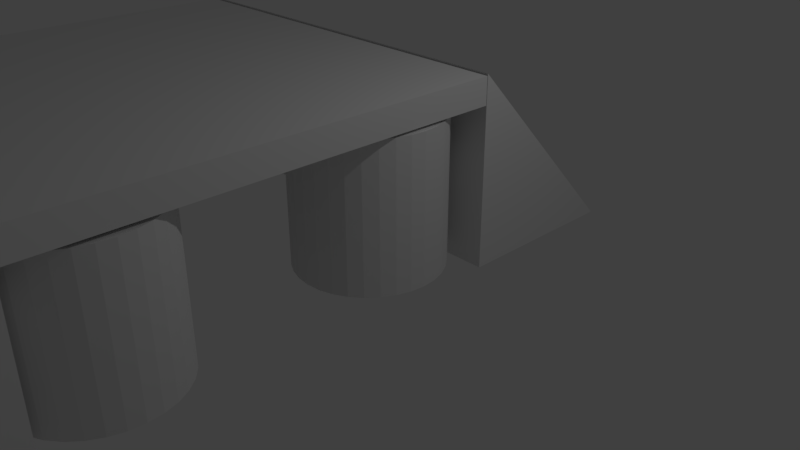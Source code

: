 # Source: temp_b_ridge.blend  (saved by Blender 2.78.0; exported with 4.5.12 LTS)
import bpy
from mathutils import Matrix  # noqa: F401  (used for matrix-valued properties, if any)

bpy.ops.wm.read_factory_settings(use_empty=True)
scene = bpy.context.scene
scene.name = 'Scene'

# ---- collections
col_collection_1 = bpy.data.collections.new('Collection 1'); scene.collection.children.link(col_collection_1)

# ---- world
world_world = bpy.data.worlds.new('World'); scene.world = world_world
world_world.color = (0.05088, 0.05088, 0.05088)
world_world.use_sun_shadow = False
world_world.sun_shadow_jitter_overblur = 0.0
world_world.cycles.sampling_method = 'MANUAL'

# ---- cameras
cam_camera = bpy.data.cameras.new('Camera')
cam_camera.clip_end = 100.0
cam_camera.lens = 35.0
cam_camera.sensor_width = 32.0
cam_camera.sensor_height = 18.0
cam_camera.ortho_scale = 7.314
cam_camera.dof.focus_distance = 0.0
cam_camera.dof.aperture_fstop = 128.0

# ---- lights
light_lamp = bpy.data.lights.new('Lamp', 'POINT')
light_lamp.transmission_factor = 0.0
light_lamp.cutoff_distance = 30.0
light_lamp.energy = 100.0
light_lamp.shadow_buffer_clip_start = 1.001
light_lamp.shadow_soft_size = 0.1
light_lamp.shadow_maximum_resolution = 0.006
light_lamp.use_absolute_resolution = True

# ---- meshes
me_cylinder = bpy.data.meshes.new('Cylinder')
me_cylinder.from_pydata([(-4.765, 1.081, -1.177), (-4.765, 1.081, 1.422), (-4.765, 3.52, -1.177), (-4.765, 3.52, -1.159), (0.9349, 1.081, -1.177), (0.9349, 1.081, 1.422), (0.9349, 3.52, -1.177), (0.9349, 3.52, -1.159), (-4.789, -7.153, -1.024), (-4.789, -7.153, -0.9834), (-4.789, -4.714, -1.024), (-4.789, -4.714, 1.435), (0.9114, -7.153, -1.024), (0.9114, -7.153, -0.9834), (0.9114, -4.714, -1.024), (0.9114, -4.714, 1.435), (-4.842, -4.745, 1.04), (-4.842, -4.745, 1.403), (-4.842, 1.051, 1.04), (-4.842, 1.051, 1.403), (0.9544, -4.745, 1.04), (0.9544, -4.745, 1.403), (0.9544, 1.051, 1.04), (0.9544, 1.051, 1.403), (-3.909, -2.679, -0.9604), (-3.909, -2.679, 1.04), (-3.714, -2.699, -0.9604), (-3.714, -2.699, 1.04), (-3.526, -2.756, -0.9604), (-3.526, -2.756, 1.04), (-3.353, -2.848, -0.9604), (-3.353, -2.848, 1.04), (-3.202, -2.972, -0.9604), (-3.202, -2.972, 1.04), (-3.077, -3.124, -0.9604), (-3.077, -3.124, 1.04), (-2.985, -3.297, -0.9604), (-2.985, -3.297, 1.04), (-2.928, -3.484, -0.9604), (-2.928, -3.484, 1.04), (-2.909, -3.679, -0.9604), (-2.909, -3.679, 1.04), (-2.928, -3.875, -0.9604), (-2.928, -3.875, 1.04), (-2.985, -4.062, -0.9604), (-2.985, -4.062, 1.04), (-3.077, -4.235, -0.9604), (-3.077, -4.235, 1.04), (-3.202, -4.387, -0.9604), (-3.202, -4.387, 1.04), (-3.353, -4.511, -0.9604), (-3.353, -4.511, 1.04), (-3.526, -4.603, -0.9604), (-3.526, -4.603, 1.04), (-3.714, -4.66, -0.9604), (-3.714, -4.66, 1.04), (-3.909, -4.679, -0.9604), (-3.909, -4.679, 1.04), (-4.104, -4.66, -0.9604), (-4.104, -4.66, 1.04), (-4.292, -4.603, -0.9604), (-4.292, -4.603, 1.04), (-4.465, -4.511, -0.9604), (-4.465, -4.511, 1.04), (-4.616, -4.387, -0.9604), (-4.616, -4.387, 1.04), (-4.74, -4.235, -0.9604), (-4.74, -4.235, 1.04), (-4.833, -4.062, -0.9604), (-4.833, -4.062, 1.04), (-4.89, -3.875, -0.9604), (-4.89, -3.875, 1.04), (-4.909, -3.679, -0.9604), (-4.909, -3.679, 1.04), (-4.89, -3.484, -0.9604), (-4.89, -3.484, 1.04), (-4.833, -3.297, -0.9604), (-4.833, -3.297, 1.04), (-4.74, -3.124, -0.9604), (-4.74, -3.124, 1.04), (-4.616, -2.972, -0.9604), (-4.616, -2.972, 1.04), (-4.465, -2.848, -0.9604), (-4.465, -2.848, 1.04), (-4.292, -2.756, -0.9604), (-4.292, -2.756, 1.04), (-4.104, -2.699, -0.9604), (-4.104, -2.699, 1.04), (-3.899, 1.0, -0.8521), (-3.899, 1.0, 1.148), (-3.704, 0.9808, -0.8521), (-3.704, 0.9808, 1.148), (-3.516, 0.9239, -0.8521), (-3.516, 0.9239, 1.148), (-3.343, 0.8315, -0.8521), (-3.343, 0.8315, 1.148), (-3.192, 0.7071, -0.8521), (-3.192, 0.7071, 1.148), (-3.067, 0.5556, -0.8521), (-3.067, 0.5556, 1.148), (-2.975, 0.3827, -0.8521), (-2.975, 0.3827, 1.148), (-2.918, 0.1951, -0.8521), (-2.918, 0.1951, 1.148), (-2.899, 7.55e-08, -0.8521), (-2.899, 7.55e-08, 1.148), (-2.918, -0.1951, -0.8521), (-2.918, -0.1951, 1.148), (-2.975, -0.3827, -0.8521), (-2.975, -0.3827, 1.148), (-3.067, -0.5556, -0.8521), (-3.067, -0.5556, 1.148), (-3.192, -0.7071, -0.8521), (-3.192, -0.7071, 1.148), (-3.343, -0.8315, -0.8521), (-3.343, -0.8315, 1.148), (-3.516, -0.9239, -0.8521), (-3.516, -0.9239, 1.148), (-3.704, -0.9808, -0.8521), (-3.704, -0.9808, 1.148), (-3.899, -1.0, -0.8521), (-3.899, -1.0, 1.148), (-4.094, -0.9808, -0.8521), (-4.094, -0.9808, 1.148), (-4.282, -0.9239, -0.8521), (-4.282, -0.9239, 1.148), (-4.454, -0.8315, -0.8521), (-4.454, -0.8315, 1.148), (-4.606, -0.7071, -0.8521), (-4.606, -0.7071, 1.148), (-4.73, -0.5556, -0.8521), (-4.73, -0.5556, 1.148), (-4.823, -0.3827, -0.8521), (-4.823, -0.3827, 1.148), (-4.88, -0.1951, -0.8521), (-4.88, -0.1951, 1.148), (-4.899, 9.656e-07, -0.8521), (-4.899, 9.656e-07, 1.148), (-4.88, 0.1951, -0.8521), (-4.88, 0.1951, 1.148), (-4.823, 0.3827, -0.8521), (-4.823, 0.3827, 1.148), (-4.73, 0.5556, -0.8521), (-4.73, 0.5556, 1.148), (-4.606, 0.7071, -0.8521), (-4.606, 0.7071, 1.148), (-4.454, 0.8315, -0.8521), (-4.454, 0.8315, 1.148), (-4.282, 0.9239, -0.8521), (-4.282, 0.9239, 1.148), (-4.094, 0.9808, -0.8521), (-4.094, 0.9808, 1.148), (0.0, 1.0, -1.0), (0.0, 1.0, 1.0), (0.1951, 0.9808, -1.0), (0.1951, 0.9808, 1.0), (0.3827, 0.9239, -1.0), (0.3827, 0.9239, 1.0), (0.5556, 0.8315, -1.0), (0.5556, 0.8315, 1.0), (0.7071, 0.7071, -1.0), (0.7071, 0.7071, 1.0), (0.8315, 0.5556, -1.0), (0.8315, 0.5556, 1.0), (0.9239, 0.3827, -1.0), (0.9239, 0.3827, 1.0), (0.9808, 0.1951, -1.0), (0.9808, 0.1951, 1.0), (1.0, 7.55e-08, -1.0), (1.0, 7.55e-08, 1.0), (0.9808, -0.1951, -1.0), (0.9808, -0.1951, 1.0), (0.9239, -0.3827, -1.0), (0.9239, -0.3827, 1.0), (0.8315, -0.5556, -1.0), (0.8315, -0.5556, 1.0), (0.7071, -0.7071, -1.0), (0.7071, -0.7071, 1.0), (0.5556, -0.8315, -1.0), (0.5556, -0.8315, 1.0), (0.3827, -0.9239, -1.0), (0.3827, -0.9239, 1.0), (0.1951, -0.9808, -1.0), (0.1951, -0.9808, 1.0), (-3.258e-07, -1.0, -1.0), (-3.258e-07, -1.0, 1.0), (-0.1951, -0.9808, -1.0), (-0.1951, -0.9808, 1.0), (-0.3827, -0.9239, -1.0), (-0.3827, -0.9239, 1.0), (-0.5556, -0.8315, -1.0), (-0.5556, -0.8315, 1.0), (-0.7071, -0.7071, -1.0), (-0.7071, -0.7071, 1.0), (-0.8315, -0.5556, -1.0), (-0.8315, -0.5556, 1.0), (-0.9239, -0.3827, -1.0), (-0.9239, -0.3827, 1.0), (-0.9808, -0.1951, -1.0), (-0.9808, -0.1951, 1.0), (-1.0, 9.656e-07, -1.0), (-1.0, 9.656e-07, 1.0), (-0.9808, 0.1951, -1.0), (-0.9808, 0.1951, 1.0), (-0.9239, 0.3827, -1.0), (-0.9239, 0.3827, 1.0), (-0.8315, 0.5556, -1.0), (-0.8315, 0.5556, 1.0), (-0.7071, 0.7071, -1.0), (-0.7071, 0.7071, 1.0), (-0.5556, 0.8315, -1.0), (-0.5556, 0.8315, 1.0), (-0.3827, 0.9239, -1.0), (-0.3827, 0.9239, 1.0), (-0.1951, 0.9808, -1.0), (-0.1951, 0.9808, 1.0), (0.0, -2.709, -1.012), (0.0, -2.709, 0.9877), (0.1951, -2.728, -1.012), (0.1951, -2.728, 0.9877), (0.3827, -2.785, -1.012), (0.3827, -2.785, 0.9877), (0.5556, -2.877, -1.012), (0.5556, -2.877, 0.9877), (0.7071, -3.002, -1.012), (0.7071, -3.002, 0.9877), (0.8315, -3.153, -1.012), (0.8315, -3.153, 0.9877), (0.9239, -3.326, -1.012), (0.9239, -3.326, 0.9877), (0.9808, -3.514, -1.012), (0.9808, -3.514, 0.9877), (1.0, -3.709, -1.012), (1.0, -3.709, 0.9877), (0.9808, -3.904, -1.012), (0.9808, -3.904, 0.9877), (0.9239, -4.091, -1.012), (0.9239, -4.091, 0.9877), (0.8315, -4.264, -1.012), (0.8315, -4.264, 0.9877), (0.7071, -4.416, -1.012), (0.7071, -4.416, 0.9877), (0.5556, -4.54, -1.012), (0.5556, -4.54, 0.9877), (0.3827, -4.633, -1.012), (0.3827, -4.633, 0.9877), (0.1951, -4.689, -1.012), (0.1951, -4.689, 0.9877), (-3.258e-07, -4.709, -1.012), (-3.258e-07, -4.709, 0.9877), (-0.1951, -4.689, -1.012), (-0.1951, -4.689, 0.9877), (-0.3827, -4.633, -1.012), (-0.3827, -4.633, 0.9877), (-0.5556, -4.54, -1.012), (-0.5556, -4.54, 0.9877), (-0.7071, -4.416, -1.012), (-0.7071, -4.416, 0.9877), (-0.8315, -4.264, -1.012), (-0.8315, -4.264, 0.9877), (-0.9239, -4.091, -1.012), (-0.9239, -4.091, 0.9877), (-0.9808, -3.904, -1.012), (-0.9808, -3.904, 0.9877), (-1.0, -3.709, -1.012), (-1.0, -3.709, 0.9877), (-0.9808, -3.514, -1.012), (-0.9808, -3.514, 0.9877), (-0.9239, -3.326, -1.012), (-0.9239, -3.326, 0.9877), (-0.8315, -3.153, -1.012), (-0.8315, -3.153, 0.9877), (-0.7071, -3.002, -1.012), (-0.7071, -3.002, 0.9877), (-0.5556, -2.877, -1.012), (-0.5556, -2.877, 0.9877), (-0.3827, -2.785, -1.012), (-0.3827, -2.785, 0.9877), (-0.1951, -2.728, -1.012), (-0.1951, -2.728, 0.9877)], [], [(0, 1, 3, 2), (2, 3, 7, 6), (6, 7, 5, 4), (4, 5, 1, 0), (2, 6, 4, 0), (7, 3, 1, 5), (8, 9, 11, 10), (10, 11, 15, 14), (14, 15, 13, 12), (12, 13, 9, 8), (10, 14, 12, 8), (15, 11, 9, 13), (16, 17, 19, 18), (18, 19, 23, 22), (22, 23, 21, 20), (20, 21, 17, 16), (18, 22, 20, 16), (23, 19, 17, 21), (24, 25, 27, 26), (26, 27, 29, 28), (28, 29, 31, 30), (30, 31, 33, 32), (32, 33, 35, 34), (34, 35, 37, 36), (36, 37, 39, 38), (38, 39, 41, 40), (40, 41, 43, 42), (42, 43, 45, 44), (44, 45, 47, 46), (46, 47, 49, 48), (48, 49, 51, 50), (50, 51, 53, 52), (52, 53, 55, 54), (54, 55, 57, 56), (56, 57, 59, 58), (58, 59, 61, 60), (60, 61, 63, 62), (62, 63, 65, 64), (64, 65, 67, 66), (66, 67, 69, 68), (68, 69, 71, 70), (70, 71, 73, 72), (72, 73, 75, 74), (74, 75, 77, 76), (76, 77, 79, 78), (78, 79, 81, 80), (80, 81, 83, 82), (82, 83, 85, 84), (27, 25, 87, 85, 83, 81, 79, 77, 75, 73, 71, 69, 67, 65, 63, 61, 59, 57, 55, 53, 51, 49, 47, 45, 43, 41, 39, 37, 35, 33, 31, 29), (84, 85, 87, 86), (86, 87, 25, 24), (24, 26, 28, 30, 32, 34, 36, 38, 40, 42, 44, 46, 48, 50, 52, 54, 56, 58, 60, 62, 64, 66, 68, 70, 72, 74, 76, 78, 80, 82, 84, 86), (88, 89, 91, 90), (90, 91, 93, 92), (92, 93, 95, 94), (94, 95, 97, 96), (96, 97, 99, 98), (98, 99, 101, 100), (100, 101, 103, 102), (102, 103, 105, 104), (104, 105, 107, 106), (106, 107, 109, 108), (108, 109, 111, 110), (110, 111, 113, 112), (112, 113, 115, 114), (114, 115, 117, 116), (116, 117, 119, 118), (118, 119, 121, 120), (120, 121, 123, 122), (122, 123, 125, 124), (124, 125, 127, 126), (126, 127, 129, 128), (128, 129, 131, 130), (130, 131, 133, 132), (132, 133, 135, 134), (134, 135, 137, 136), (136, 137, 139, 138), (138, 139, 141, 140), (140, 141, 143, 142), (142, 143, 145, 144), (144, 145, 147, 146), (146, 147, 149, 148), (91, 89, 151, 149, 147, 145, 143, 141, 139, 137, 135, 133, 131, 129, 127, 125, 123, 121, 119, 117, 115, 113, 111, 109, 107, 105, 103, 101, 99, 97, 95, 93), (148, 149, 151, 150), (150, 151, 89, 88), (88, 90, 92, 94, 96, 98, 100, 102, 104, 106, 108, 110, 112, 114, 116, 118, 120, 122, 124, 126, 128, 130, 132, 134, 136, 138, 140, 142, 144, 146, 148, 150), (152, 153, 155, 154), (154, 155, 157, 156), (156, 157, 159, 158), (158, 159, 161, 160), (160, 161, 163, 162), (162, 163, 165, 164), (164, 165, 167, 166), (166, 167, 169, 168), (168, 169, 171, 170), (170, 171, 173, 172), (172, 173, 175, 174), (174, 175, 177, 176), (176, 177, 179, 178), (178, 179, 181, 180), (180, 181, 183, 182), (182, 183, 185, 184), (184, 185, 187, 186), (186, 187, 189, 188), (188, 189, 191, 190), (190, 191, 193, 192), (192, 193, 195, 194), (194, 195, 197, 196), (196, 197, 199, 198), (198, 199, 201, 200), (200, 201, 203, 202), (202, 203, 205, 204), (204, 205, 207, 206), (206, 207, 209, 208), (208, 209, 211, 210), (210, 211, 213, 212), (155, 153, 215, 213, 211, 209, 207, 205, 203, 201, 199, 197, 195, 193, 191, 189, 187, 185, 183, 181, 179, 177, 175, 173, 171, 169, 167, 165, 163, 161, 159, 157), (212, 213, 215, 214), (214, 215, 153, 152), (152, 154, 156, 158, 160, 162, 164, 166, 168, 170, 172, 174, 176, 178, 180, 182, 184, 186, 188, 190, 192, 194, 196, 198, 200, 202, 204, 206, 208, 210, 212, 214), (216, 217, 219, 218), (218, 219, 221, 220), (220, 221, 223, 222), (222, 223, 225, 224), (224, 225, 227, 226), (226, 227, 229, 228), (228, 229, 231, 230), (230, 231, 233, 232), (232, 233, 235, 234), (234, 235, 237, 236), (236, 237, 239, 238), (238, 239, 241, 240), (240, 241, 243, 242), (242, 243, 245, 244), (244, 245, 247, 246), (246, 247, 249, 248), (248, 249, 251, 250), (250, 251, 253, 252), (252, 253, 255, 254), (254, 255, 257, 256), (256, 257, 259, 258), (258, 259, 261, 260), (260, 261, 263, 262), (262, 263, 265, 264), (264, 265, 267, 266), (266, 267, 269, 268), (268, 269, 271, 270), (270, 271, 273, 272), (272, 273, 275, 274), (274, 275, 277, 276), (219, 217, 279, 277, 275, 273, 271, 269, 267, 265, 263, 261, 259, 257, 255, 253, 251, 249, 247, 245, 243, 241, 239, 237, 235, 233, 231, 229, 227, 225, 223, 221), (276, 277, 279, 278), (278, 279, 217, 216), (216, 218, 220, 222, 224, 226, 228, 230, 232, 234, 236, 238, 240, 242, 244, 246, 248, 250, 252, 254, 256, 258, 260, 262, 264, 266, 268, 270, 272, 274, 276, 278)])
me_cylinder.use_remesh_preserve_volume = False
me_cylinder.use_remesh_preserve_attributes = False
me_cylinder.use_mirror_vertex_groups = False
me_cylinder.update()

# ---- objects
ob_cylinder_001 = bpy.data.objects.new('Cylinder.001', me_cylinder)
ob_lamp = bpy.data.objects.new('Lamp', light_lamp)
ob_camera = bpy.data.objects.new('Camera', cam_camera)

# ---- transforms, parenting, visibility, modifiers, constraints
ob_cylinder_001.location = (0.0, 0.0, 0.9423)
ob_cylinder_001.lineart.crease_threshold = 0.0
ob_lamp.location = (4.076, 1.005, 5.904)
ob_lamp.rotation_euler = (0.6503, 0.05522, 1.866)
ob_lamp.lock_rotations_4d = False
ob_lamp.empty_display_type = 'ARROWS'
ob_lamp.color = (0.0, 0.0, 0.0, 0.0)
ob_lamp.lineart.crease_threshold = 0.0
ob_camera.location = (7.481, -6.508, 5.344)
ob_camera.rotation_euler = (1.109, 0.0, 0.8149)
ob_camera.lock_rotations_4d = False
ob_camera.empty_display_type = 'ARROWS'
ob_camera.color = (0.0, 0.0, 0.0, 0.0)
ob_camera.display_type = 'WIRE'
ob_camera.lineart.crease_threshold = 0.0

# ---- collection membership
col_collection_1.objects.link(ob_cylinder_001)
col_collection_1.objects.link(ob_lamp)
col_collection_1.objects.link(ob_camera)

# ---- scene / render settings (as saved in the file)
scene.camera = ob_camera
scene.frame_start = 1; scene.frame_end = 250; scene.frame_set(1)
scene.render.engine = 'BLENDER_EEVEE_NEXT'
scene.render.resolution_percentage = 50
scene.render.dither_intensity = 0.0
scene.cycles.use_denoising = False
scene.cycles.samples = 128
scene.cycles.sampling_pattern = 'TABULATED_SOBOL'
scene.cycles.light_sampling_threshold = 0.0
scene.cycles.use_adaptive_sampling = False
scene.cycles.use_light_tree = False
scene.cycles.blur_glossy = 0.0
scene.cycles.sample_clamp_indirect = 0.0
scene.view_settings.view_transform = 'Standard'
bpy.context.view_layer.update()
